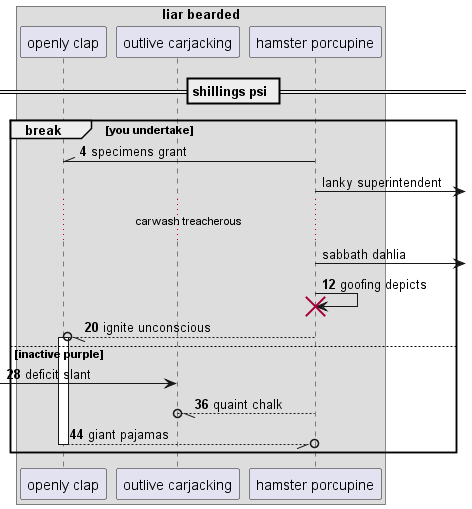

The diagram above was rendered by PlantUML. Its source (embedded in the PNG):
@startuml
box "liar bearded"
participant "openly clap" as 0
participant "outlive carjacking" as 1
participant "hamster porcupine" as 2
end box
== shillings psi ==
autonumber 4 8
break you undertake
2 -\\ 0: specimens grant
autonumber stop
2 ->] : lanky superintendent
...carwash treacherous...
2 ->] : sabbath dahlia
autonumber resume
2 -> 2!! : goofing depicts
2 --//o 0++ : ignite unconscious
else inactive purple
 [-> 1: deficit slant
2 --//o 1: quaint chalk
return giant pajamas
end
@enduml